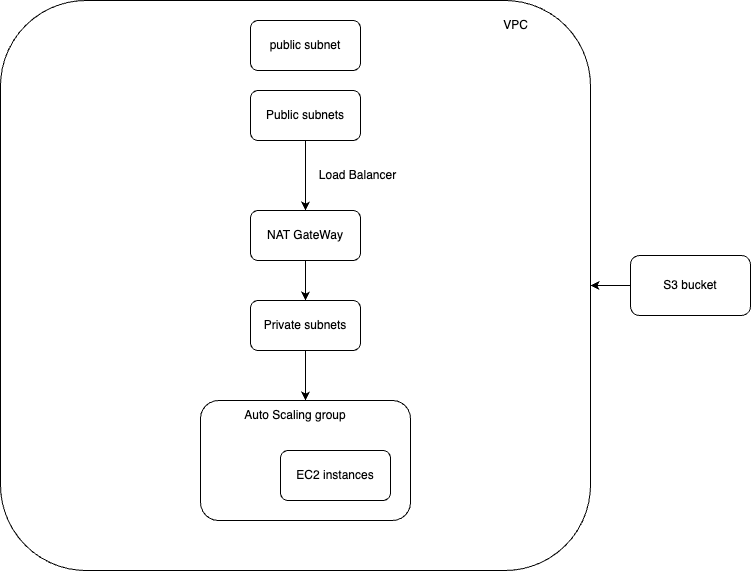

The diagram above was exported from draw.io. Its source (the exported page's mxGraphModel, read from the mxfile embedded in the PNG):
<mxGraphModel dx="984" dy="625" grid="1" gridSize="10" guides="1" tooltips="1" connect="1" arrows="1" fold="1" page="1" pageScale="1" pageWidth="850" pageHeight="1100" math="0" shadow="0">
  <root>
    <mxCell id="0" />
    <mxCell id="1" parent="0" />
    <mxCell id="eeMziCrIp5jei7YUGGcO-1" value="" style="rounded=1;whiteSpace=wrap;html=1;" parent="1" vertex="1">
      <mxGeometry x="50" y="20" width="590" height="570" as="geometry" />
    </mxCell>
    <mxCell id="DVYTHKLKBOTLoL3ViUWs-4" value="" style="edgeStyle=orthogonalEdgeStyle;rounded=0;orthogonalLoop=1;jettySize=auto;html=1;" edge="1" parent="1" source="DVYTHKLKBOTLoL3ViUWs-3" target="eeMziCrIp5jei7YUGGcO-1">
      <mxGeometry relative="1" as="geometry" />
    </mxCell>
    <mxCell id="DVYTHKLKBOTLoL3ViUWs-3" value="S3 bucket" style="rounded=1;whiteSpace=wrap;html=1;" vertex="1" parent="1">
      <mxGeometry x="680" y="275" width="120" height="60" as="geometry" />
    </mxCell>
    <mxCell id="DVYTHKLKBOTLoL3ViUWs-5" value="public subnet" style="rounded=1;whiteSpace=wrap;html=1;" vertex="1" parent="1">
      <mxGeometry x="300" y="40" width="110" height="50" as="geometry" />
    </mxCell>
    <mxCell id="DVYTHKLKBOTLoL3ViUWs-11" value="" style="edgeStyle=orthogonalEdgeStyle;rounded=0;orthogonalLoop=1;jettySize=auto;html=1;" edge="1" parent="1" source="DVYTHKLKBOTLoL3ViUWs-6" target="DVYTHKLKBOTLoL3ViUWs-10">
      <mxGeometry relative="1" as="geometry" />
    </mxCell>
    <mxCell id="DVYTHKLKBOTLoL3ViUWs-6" value="Public subnets" style="rounded=1;whiteSpace=wrap;html=1;" vertex="1" parent="1">
      <mxGeometry x="300" y="110" width="110" height="50" as="geometry" />
    </mxCell>
    <mxCell id="DVYTHKLKBOTLoL3ViUWs-9" value="VPC" style="text;html=1;align=center;verticalAlign=middle;resizable=0;points=[];autosize=1;strokeColor=none;fillColor=none;" vertex="1" parent="1">
      <mxGeometry x="540" y="30" width="50" height="30" as="geometry" />
    </mxCell>
    <mxCell id="DVYTHKLKBOTLoL3ViUWs-14" value="" style="edgeStyle=orthogonalEdgeStyle;rounded=0;orthogonalLoop=1;jettySize=auto;html=1;" edge="1" parent="1" source="DVYTHKLKBOTLoL3ViUWs-10" target="DVYTHKLKBOTLoL3ViUWs-13">
      <mxGeometry relative="1" as="geometry" />
    </mxCell>
    <mxCell id="DVYTHKLKBOTLoL3ViUWs-10" value="NAT GateWay" style="rounded=1;whiteSpace=wrap;html=1;" vertex="1" parent="1">
      <mxGeometry x="300" y="230" width="110" height="50" as="geometry" />
    </mxCell>
    <mxCell id="DVYTHKLKBOTLoL3ViUWs-12" value="Load Balancer" style="text;html=1;align=center;verticalAlign=middle;whiteSpace=wrap;rounded=0;" vertex="1" parent="1">
      <mxGeometry x="365" y="180" width="85" height="30" as="geometry" />
    </mxCell>
    <mxCell id="DVYTHKLKBOTLoL3ViUWs-16" value="" style="edgeStyle=orthogonalEdgeStyle;rounded=0;orthogonalLoop=1;jettySize=auto;html=1;" edge="1" parent="1" source="DVYTHKLKBOTLoL3ViUWs-13" target="DVYTHKLKBOTLoL3ViUWs-15">
      <mxGeometry relative="1" as="geometry" />
    </mxCell>
    <mxCell id="DVYTHKLKBOTLoL3ViUWs-13" value="Private subnets" style="rounded=1;whiteSpace=wrap;html=1;" vertex="1" parent="1">
      <mxGeometry x="300" y="320" width="110" height="50" as="geometry" />
    </mxCell>
    <mxCell id="DVYTHKLKBOTLoL3ViUWs-15" value="" style="whiteSpace=wrap;html=1;rounded=1;" vertex="1" parent="1">
      <mxGeometry x="250" y="420" width="210" height="120" as="geometry" />
    </mxCell>
    <mxCell id="DVYTHKLKBOTLoL3ViUWs-17" value="Auto Scaling group" style="text;html=1;align=center;verticalAlign=middle;whiteSpace=wrap;rounded=0;" vertex="1" parent="1">
      <mxGeometry x="280" y="420" width="130" height="30" as="geometry" />
    </mxCell>
    <mxCell id="DVYTHKLKBOTLoL3ViUWs-18" value="EC2 instances" style="rounded=1;whiteSpace=wrap;html=1;" vertex="1" parent="1">
      <mxGeometry x="330" y="470" width="110" height="50" as="geometry" />
    </mxCell>
  </root>
</mxGraphModel>